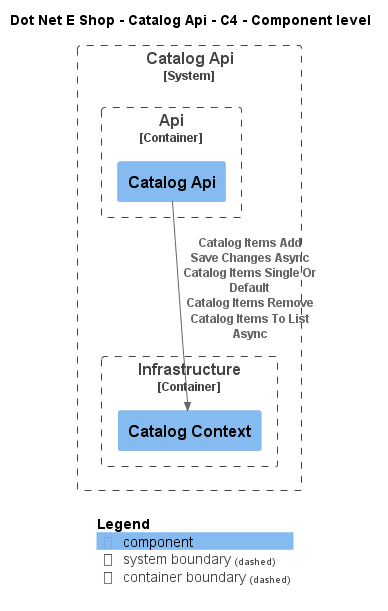

The diagram above was rendered by PlantUML. Its source (embedded in the PNG):
@startuml
!include ..\..\..\.c4s\C4_Component.puml

AddElementTag("c4interflow:lifecycle:new", $bgColor=green, $fontColor=#ffffff, $borderColor=green, $shadowing="False")
AddElementTag("c4interflow:lifecycle:changed", $bgColor=orange, $fontColor=#ffffff, $borderColor=orange, $shadowing="False")
AddElementTag("c4interflow:lifecycle:removed", $bgColor=red, $fontColor=#ffffff, $borderColor=red, $shadowing="False")

AddRelTag("c4interflow:lifecycle:new", $textColor=green, $lineColor=green)
AddRelTag("c4interflow:lifecycle:changed", $textColor=orange, $lineColor=orange)
AddRelTag("c4interflow:lifecycle:removed", $textColor=red, $lineColor=red)

SHOW_PERSON_PORTRAIT()
LAYOUT_TOP_DOWN()

skinparam linetype polyline

title Dot Net E Shop - Catalog Api - C4 - Component level


System_Boundary(DotNetEShop.SoftwareSystems.CatalogApi, "Catalog Api") {
    
Container_Boundary(DotNetEShop.SoftwareSystems.CatalogApi.Containers.Api, "Api") {
    Component(DotNetEShop.SoftwareSystems.CatalogApi.Containers.Api.Components.CatalogApi, "Catalog Api", "", "")
}
    
Container_Boundary(DotNetEShop.SoftwareSystems.CatalogApi.Containers.Infrastructure, "Infrastructure") {
    Component(DotNetEShop.SoftwareSystems.CatalogApi.Containers.Infrastructure.Components.CatalogContext, "Catalog Context", "", "")
}
}

Rel(DotNetEShop.SoftwareSystems.CatalogApi.Containers.Api.Components.CatalogApi, DotNetEShop.SoftwareSystems.CatalogApi.Containers.Infrastructure.Components.CatalogContext, "Catalog Items Add\nSave Changes Async\nCatalog Items Single Or Default\nCatalog Items Remove\nCatalog Items To List Async")


SHOW_LEGEND()
@enduml